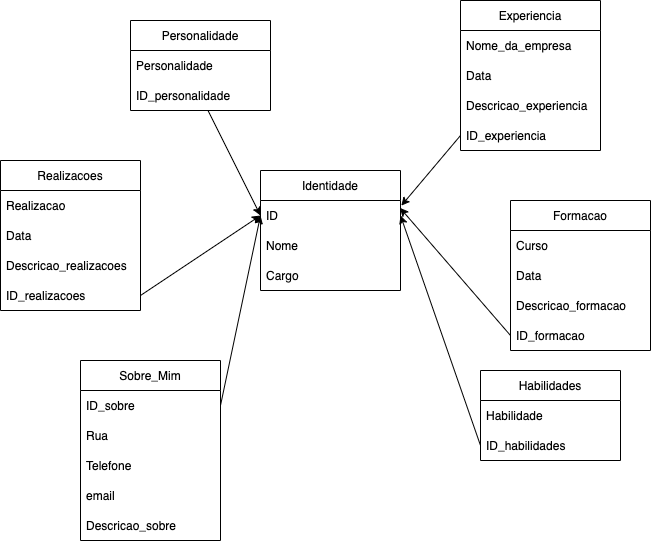

The diagram above was exported from draw.io. Its source (the exported page's mxGraphModel, read from the mxfile embedded in the PNG):
<mxGraphModel dx="968" dy="609" grid="1" gridSize="10" guides="1" tooltips="1" connect="1" arrows="1" fold="1" page="1" pageScale="1" pageWidth="850" pageHeight="1100" math="0" shadow="0">
  <root>
    <mxCell id="0" />
    <mxCell id="1" parent="0" />
    <mxCell id="LdjxHCFx1FSz1ooiQchN-1" value="Identidade" style="swimlane;fontStyle=0;childLayout=stackLayout;horizontal=1;startSize=30;horizontalStack=0;resizeParent=1;resizeParentMax=0;resizeLast=0;collapsible=1;marginBottom=0;" vertex="1" parent="1">
      <mxGeometry x="350" y="210" width="140" height="120" as="geometry" />
    </mxCell>
    <mxCell id="LdjxHCFx1FSz1ooiQchN-2" value="ID" style="text;strokeColor=none;fillColor=none;align=left;verticalAlign=middle;spacingLeft=4;spacingRight=4;overflow=hidden;points=[[0,0.5],[1,0.5]];portConstraint=eastwest;rotatable=0;" vertex="1" parent="LdjxHCFx1FSz1ooiQchN-1">
      <mxGeometry y="30" width="140" height="30" as="geometry" />
    </mxCell>
    <mxCell id="LdjxHCFx1FSz1ooiQchN-3" value="Nome" style="text;strokeColor=none;fillColor=none;align=left;verticalAlign=middle;spacingLeft=4;spacingRight=4;overflow=hidden;points=[[0,0.5],[1,0.5]];portConstraint=eastwest;rotatable=0;" vertex="1" parent="LdjxHCFx1FSz1ooiQchN-1">
      <mxGeometry y="60" width="140" height="30" as="geometry" />
    </mxCell>
    <mxCell id="LdjxHCFx1FSz1ooiQchN-4" value="Cargo" style="text;strokeColor=none;fillColor=none;align=left;verticalAlign=middle;spacingLeft=4;spacingRight=4;overflow=hidden;points=[[0,0.5],[1,0.5]];portConstraint=eastwest;rotatable=0;" vertex="1" parent="LdjxHCFx1FSz1ooiQchN-1">
      <mxGeometry y="90" width="140" height="30" as="geometry" />
    </mxCell>
    <mxCell id="LdjxHCFx1FSz1ooiQchN-5" value="Experiencia" style="swimlane;fontStyle=0;childLayout=stackLayout;horizontal=1;startSize=30;horizontalStack=0;resizeParent=1;resizeParentMax=0;resizeLast=0;collapsible=1;marginBottom=0;" vertex="1" parent="1">
      <mxGeometry x="550" y="40" width="140" height="150" as="geometry" />
    </mxCell>
    <mxCell id="LdjxHCFx1FSz1ooiQchN-6" value="Nome_da_empresa" style="text;strokeColor=none;fillColor=none;align=left;verticalAlign=middle;spacingLeft=4;spacingRight=4;overflow=hidden;points=[[0,0.5],[1,0.5]];portConstraint=eastwest;rotatable=0;" vertex="1" parent="LdjxHCFx1FSz1ooiQchN-5">
      <mxGeometry y="30" width="140" height="30" as="geometry" />
    </mxCell>
    <mxCell id="LdjxHCFx1FSz1ooiQchN-7" value="Data" style="text;strokeColor=none;fillColor=none;align=left;verticalAlign=middle;spacingLeft=4;spacingRight=4;overflow=hidden;points=[[0,0.5],[1,0.5]];portConstraint=eastwest;rotatable=0;" vertex="1" parent="LdjxHCFx1FSz1ooiQchN-5">
      <mxGeometry y="60" width="140" height="30" as="geometry" />
    </mxCell>
    <mxCell id="LdjxHCFx1FSz1ooiQchN-8" value="Descricao_experiencia" style="text;strokeColor=none;fillColor=none;align=left;verticalAlign=middle;spacingLeft=4;spacingRight=4;overflow=hidden;points=[[0,0.5],[1,0.5]];portConstraint=eastwest;rotatable=0;" vertex="1" parent="LdjxHCFx1FSz1ooiQchN-5">
      <mxGeometry y="90" width="140" height="30" as="geometry" />
    </mxCell>
    <mxCell id="LdjxHCFx1FSz1ooiQchN-9" value="ID_experiencia" style="text;strokeColor=none;fillColor=none;align=left;verticalAlign=middle;spacingLeft=4;spacingRight=4;overflow=hidden;points=[[0,0.5],[1,0.5]];portConstraint=eastwest;rotatable=0;" vertex="1" parent="LdjxHCFx1FSz1ooiQchN-5">
      <mxGeometry y="120" width="140" height="30" as="geometry" />
    </mxCell>
    <mxCell id="LdjxHCFx1FSz1ooiQchN-10" value="Formacao" style="swimlane;fontStyle=0;childLayout=stackLayout;horizontal=1;startSize=30;horizontalStack=0;resizeParent=1;resizeParentMax=0;resizeLast=0;collapsible=1;marginBottom=0;" vertex="1" parent="1">
      <mxGeometry x="600" y="240" width="140" height="150" as="geometry" />
    </mxCell>
    <mxCell id="LdjxHCFx1FSz1ooiQchN-11" value="Curso" style="text;strokeColor=none;fillColor=none;align=left;verticalAlign=middle;spacingLeft=4;spacingRight=4;overflow=hidden;points=[[0,0.5],[1,0.5]];portConstraint=eastwest;rotatable=0;" vertex="1" parent="LdjxHCFx1FSz1ooiQchN-10">
      <mxGeometry y="30" width="140" height="30" as="geometry" />
    </mxCell>
    <mxCell id="LdjxHCFx1FSz1ooiQchN-12" value="Data" style="text;strokeColor=none;fillColor=none;align=left;verticalAlign=middle;spacingLeft=4;spacingRight=4;overflow=hidden;points=[[0,0.5],[1,0.5]];portConstraint=eastwest;rotatable=0;" vertex="1" parent="LdjxHCFx1FSz1ooiQchN-10">
      <mxGeometry y="60" width="140" height="30" as="geometry" />
    </mxCell>
    <mxCell id="LdjxHCFx1FSz1ooiQchN-13" value="Descricao_formacao" style="text;strokeColor=none;fillColor=none;align=left;verticalAlign=middle;spacingLeft=4;spacingRight=4;overflow=hidden;points=[[0,0.5],[1,0.5]];portConstraint=eastwest;rotatable=0;" vertex="1" parent="LdjxHCFx1FSz1ooiQchN-10">
      <mxGeometry y="90" width="140" height="30" as="geometry" />
    </mxCell>
    <mxCell id="LdjxHCFx1FSz1ooiQchN-14" value="ID_formacao" style="text;strokeColor=none;fillColor=none;align=left;verticalAlign=middle;spacingLeft=4;spacingRight=4;overflow=hidden;points=[[0,0.5],[1,0.5]];portConstraint=eastwest;rotatable=0;" vertex="1" parent="LdjxHCFx1FSz1ooiQchN-10">
      <mxGeometry y="120" width="140" height="30" as="geometry" />
    </mxCell>
    <mxCell id="LdjxHCFx1FSz1ooiQchN-15" value="Habilidades" style="swimlane;fontStyle=0;childLayout=stackLayout;horizontal=1;startSize=30;horizontalStack=0;resizeParent=1;resizeParentMax=0;resizeLast=0;collapsible=1;marginBottom=0;" vertex="1" parent="1">
      <mxGeometry x="570" y="410" width="140" height="90" as="geometry" />
    </mxCell>
    <mxCell id="LdjxHCFx1FSz1ooiQchN-16" value="Habilidade" style="text;strokeColor=none;fillColor=none;align=left;verticalAlign=middle;spacingLeft=4;spacingRight=4;overflow=hidden;points=[[0,0.5],[1,0.5]];portConstraint=eastwest;rotatable=0;" vertex="1" parent="LdjxHCFx1FSz1ooiQchN-15">
      <mxGeometry y="30" width="140" height="30" as="geometry" />
    </mxCell>
    <mxCell id="LdjxHCFx1FSz1ooiQchN-17" value="ID_habilidades" style="text;strokeColor=none;fillColor=none;align=left;verticalAlign=middle;spacingLeft=4;spacingRight=4;overflow=hidden;points=[[0,0.5],[1,0.5]];portConstraint=eastwest;rotatable=0;" vertex="1" parent="LdjxHCFx1FSz1ooiQchN-15">
      <mxGeometry y="60" width="140" height="30" as="geometry" />
    </mxCell>
    <mxCell id="LdjxHCFx1FSz1ooiQchN-20" value="Personalidade" style="swimlane;fontStyle=0;childLayout=stackLayout;horizontal=1;startSize=30;horizontalStack=0;resizeParent=1;resizeParentMax=0;resizeLast=0;collapsible=1;marginBottom=0;" vertex="1" parent="1">
      <mxGeometry x="220" y="60" width="140" height="90" as="geometry" />
    </mxCell>
    <mxCell id="LdjxHCFx1FSz1ooiQchN-21" value="Personalidade" style="text;strokeColor=none;fillColor=none;align=left;verticalAlign=middle;spacingLeft=4;spacingRight=4;overflow=hidden;points=[[0,0.5],[1,0.5]];portConstraint=eastwest;rotatable=0;" vertex="1" parent="LdjxHCFx1FSz1ooiQchN-20">
      <mxGeometry y="30" width="140" height="30" as="geometry" />
    </mxCell>
    <mxCell id="LdjxHCFx1FSz1ooiQchN-22" value="ID_personalidade" style="text;strokeColor=none;fillColor=none;align=left;verticalAlign=middle;spacingLeft=4;spacingRight=4;overflow=hidden;points=[[0,0.5],[1,0.5]];portConstraint=eastwest;rotatable=0;" vertex="1" parent="LdjxHCFx1FSz1ooiQchN-20">
      <mxGeometry y="60" width="140" height="30" as="geometry" />
    </mxCell>
    <mxCell id="LdjxHCFx1FSz1ooiQchN-23" value="Realizacoes" style="swimlane;fontStyle=0;childLayout=stackLayout;horizontal=1;startSize=30;horizontalStack=0;resizeParent=1;resizeParentMax=0;resizeLast=0;collapsible=1;marginBottom=0;" vertex="1" parent="1">
      <mxGeometry x="90" y="200" width="140" height="150" as="geometry" />
    </mxCell>
    <mxCell id="LdjxHCFx1FSz1ooiQchN-24" value="Realizacao" style="text;strokeColor=none;fillColor=none;align=left;verticalAlign=middle;spacingLeft=4;spacingRight=4;overflow=hidden;points=[[0,0.5],[1,0.5]];portConstraint=eastwest;rotatable=0;" vertex="1" parent="LdjxHCFx1FSz1ooiQchN-23">
      <mxGeometry y="30" width="140" height="30" as="geometry" />
    </mxCell>
    <mxCell id="LdjxHCFx1FSz1ooiQchN-25" value="Data" style="text;strokeColor=none;fillColor=none;align=left;verticalAlign=middle;spacingLeft=4;spacingRight=4;overflow=hidden;points=[[0,0.5],[1,0.5]];portConstraint=eastwest;rotatable=0;" vertex="1" parent="LdjxHCFx1FSz1ooiQchN-23">
      <mxGeometry y="60" width="140" height="30" as="geometry" />
    </mxCell>
    <mxCell id="LdjxHCFx1FSz1ooiQchN-26" value="Descricao_realizacoes" style="text;strokeColor=none;fillColor=none;align=left;verticalAlign=middle;spacingLeft=4;spacingRight=4;overflow=hidden;points=[[0,0.5],[1,0.5]];portConstraint=eastwest;rotatable=0;" vertex="1" parent="LdjxHCFx1FSz1ooiQchN-23">
      <mxGeometry y="90" width="140" height="30" as="geometry" />
    </mxCell>
    <mxCell id="LdjxHCFx1FSz1ooiQchN-27" value="ID_realizacoes" style="text;strokeColor=none;fillColor=none;align=left;verticalAlign=middle;spacingLeft=4;spacingRight=4;overflow=hidden;points=[[0,0.5],[1,0.5]];portConstraint=eastwest;rotatable=0;" vertex="1" parent="LdjxHCFx1FSz1ooiQchN-23">
      <mxGeometry y="120" width="140" height="30" as="geometry" />
    </mxCell>
    <mxCell id="LdjxHCFx1FSz1ooiQchN-28" value="Sobre_Mim" style="swimlane;fontStyle=0;childLayout=stackLayout;horizontal=1;startSize=30;horizontalStack=0;resizeParent=1;resizeParentMax=0;resizeLast=0;collapsible=1;marginBottom=0;" vertex="1" parent="1">
      <mxGeometry x="170" y="400" width="140" height="180" as="geometry" />
    </mxCell>
    <mxCell id="LdjxHCFx1FSz1ooiQchN-29" value="ID_sobre" style="text;strokeColor=none;fillColor=none;align=left;verticalAlign=middle;spacingLeft=4;spacingRight=4;overflow=hidden;points=[[0,0.5],[1,0.5]];portConstraint=eastwest;rotatable=0;" vertex="1" parent="LdjxHCFx1FSz1ooiQchN-28">
      <mxGeometry y="30" width="140" height="30" as="geometry" />
    </mxCell>
    <mxCell id="LdjxHCFx1FSz1ooiQchN-30" value="Rua" style="text;strokeColor=none;fillColor=none;align=left;verticalAlign=middle;spacingLeft=4;spacingRight=4;overflow=hidden;points=[[0,0.5],[1,0.5]];portConstraint=eastwest;rotatable=0;" vertex="1" parent="LdjxHCFx1FSz1ooiQchN-28">
      <mxGeometry y="60" width="140" height="30" as="geometry" />
    </mxCell>
    <mxCell id="LdjxHCFx1FSz1ooiQchN-31" value="Telefone" style="text;strokeColor=none;fillColor=none;align=left;verticalAlign=middle;spacingLeft=4;spacingRight=4;overflow=hidden;points=[[0,0.5],[1,0.5]];portConstraint=eastwest;rotatable=0;" vertex="1" parent="LdjxHCFx1FSz1ooiQchN-28">
      <mxGeometry y="90" width="140" height="30" as="geometry" />
    </mxCell>
    <mxCell id="LdjxHCFx1FSz1ooiQchN-32" value="email" style="text;strokeColor=none;fillColor=none;align=left;verticalAlign=middle;spacingLeft=4;spacingRight=4;overflow=hidden;points=[[0,0.5],[1,0.5]];portConstraint=eastwest;rotatable=0;" vertex="1" parent="LdjxHCFx1FSz1ooiQchN-28">
      <mxGeometry y="120" width="140" height="30" as="geometry" />
    </mxCell>
    <mxCell id="LdjxHCFx1FSz1ooiQchN-33" value="Descricao_sobre" style="text;strokeColor=none;fillColor=none;align=left;verticalAlign=middle;spacingLeft=4;spacingRight=4;overflow=hidden;points=[[0,0.5],[1,0.5]];portConstraint=eastwest;rotatable=0;" vertex="1" parent="LdjxHCFx1FSz1ooiQchN-28">
      <mxGeometry y="150" width="140" height="30" as="geometry" />
    </mxCell>
    <mxCell id="LdjxHCFx1FSz1ooiQchN-35" value="" style="endArrow=classic;html=1;rounded=0;entryX=0;entryY=0.5;entryDx=0;entryDy=0;" edge="1" parent="1" source="LdjxHCFx1FSz1ooiQchN-22" target="LdjxHCFx1FSz1ooiQchN-2">
      <mxGeometry width="50" height="50" relative="1" as="geometry">
        <mxPoint x="380" y="400" as="sourcePoint" />
        <mxPoint x="430" y="350" as="targetPoint" />
      </mxGeometry>
    </mxCell>
    <mxCell id="LdjxHCFx1FSz1ooiQchN-37" value="" style="endArrow=classic;html=1;rounded=0;exitX=1;exitY=0.5;exitDx=0;exitDy=0;" edge="1" parent="1" source="LdjxHCFx1FSz1ooiQchN-27">
      <mxGeometry width="50" height="50" relative="1" as="geometry">
        <mxPoint x="380" y="400" as="sourcePoint" />
        <mxPoint x="350" y="255" as="targetPoint" />
      </mxGeometry>
    </mxCell>
    <mxCell id="LdjxHCFx1FSz1ooiQchN-38" value="" style="endArrow=classic;html=1;rounded=0;exitX=1;exitY=0.5;exitDx=0;exitDy=0;entryX=0;entryY=0.5;entryDx=0;entryDy=0;" edge="1" parent="1" source="LdjxHCFx1FSz1ooiQchN-29" target="LdjxHCFx1FSz1ooiQchN-2">
      <mxGeometry width="50" height="50" relative="1" as="geometry">
        <mxPoint x="380" y="400" as="sourcePoint" />
        <mxPoint x="430" y="350" as="targetPoint" />
      </mxGeometry>
    </mxCell>
    <mxCell id="LdjxHCFx1FSz1ooiQchN-40" value="" style="endArrow=classic;html=1;rounded=0;exitX=0;exitY=0.5;exitDx=0;exitDy=0;entryX=1.006;entryY=0.171;entryDx=0;entryDy=0;entryPerimeter=0;" edge="1" parent="1" source="LdjxHCFx1FSz1ooiQchN-9" target="LdjxHCFx1FSz1ooiQchN-2">
      <mxGeometry width="50" height="50" relative="1" as="geometry">
        <mxPoint x="380" y="400" as="sourcePoint" />
        <mxPoint x="430" y="350" as="targetPoint" />
      </mxGeometry>
    </mxCell>
    <mxCell id="LdjxHCFx1FSz1ooiQchN-41" value="" style="endArrow=classic;html=1;rounded=0;exitX=0;exitY=0.5;exitDx=0;exitDy=0;entryX=0.997;entryY=0.249;entryDx=0;entryDy=0;entryPerimeter=0;" edge="1" parent="1" source="LdjxHCFx1FSz1ooiQchN-14" target="LdjxHCFx1FSz1ooiQchN-2">
      <mxGeometry width="50" height="50" relative="1" as="geometry">
        <mxPoint x="380" y="400" as="sourcePoint" />
        <mxPoint x="430" y="350" as="targetPoint" />
      </mxGeometry>
    </mxCell>
    <mxCell id="LdjxHCFx1FSz1ooiQchN-42" value="" style="endArrow=classic;html=1;rounded=0;exitX=0;exitY=0.5;exitDx=0;exitDy=0;entryX=1;entryY=0.5;entryDx=0;entryDy=0;" edge="1" parent="1" source="LdjxHCFx1FSz1ooiQchN-17" target="LdjxHCFx1FSz1ooiQchN-2">
      <mxGeometry width="50" height="50" relative="1" as="geometry">
        <mxPoint x="380" y="400" as="sourcePoint" />
        <mxPoint x="430" y="350" as="targetPoint" />
      </mxGeometry>
    </mxCell>
  </root>
</mxGraphModel>